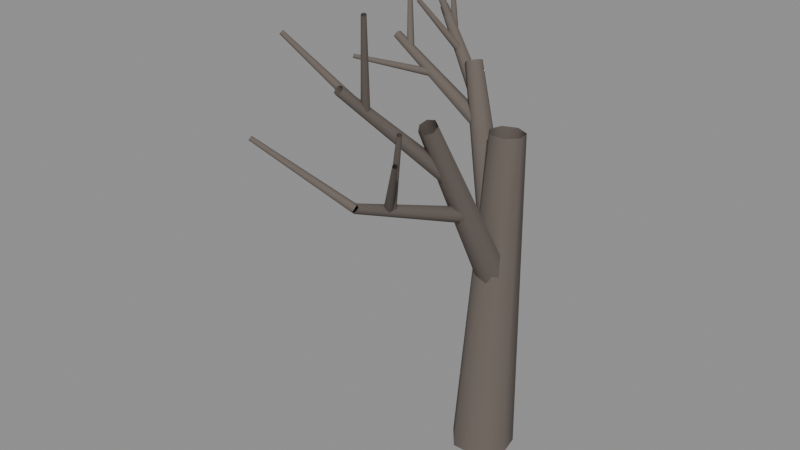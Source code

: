 # Source: tree_bare_01.blend  (saved by Blender 5.2.45; exported with 4.5.12 LTS)
import bpy
from mathutils import Matrix  # noqa: F401  (used for matrix-valued properties, if any)

bpy.ops.wm.read_factory_settings(use_empty=True)
scene = bpy.context.scene
scene.name = 'Scene'

# ---- materials (node trees are filled in below, after node groups)
mat_bark = bpy.data.materials.new('Bark')

# ---- material node trees
mat_bark.use_nodes = True; mat_bark.node_tree.nodes.clear()
_N = mat_bark.node_tree.nodes; _L = mat_bark.node_tree.links
n0 = _N.new('ShaderNodeBsdfPrincipled'); n0.name = 'Principled BSDF'; n0.location = (-200, 100)
n0.inputs[0].default_value = (0.14, 0.115, 0.1, 1.0)
n0.inputs[2].default_value = 0.95
n0.inputs[10].default_value = 0.005
n1 = _N.new('ShaderNodeOutputMaterial'); n1.name = 'Material Output'; n1.location = (200, 100)
_L.new(n0.outputs[0], n1.inputs[0])
n1.is_active_output = True

# ---- meshes
me_treemesh = bpy.data.meshes.new('TreeMesh')
me_treemesh.from_pydata([(0.0, 0.197, -0.01003), (-0.1542, 0.1229, -0.005149), (-0.1923, -0.04377, 0.003607), (-0.08558, -0.1775, 0.009647), (0.08558, -0.1775, 0.008423), (0.1923, -0.04391, 0.0008557), (0.1542, 0.1228, -0.007356), (0.01473, 0.2129, 2.048), (-0.07009, 0.1721, 2.051), (-0.09104, 0.08046, 2.055), (-0.03234, 0.006925, 2.059), (0.0618, 0.006891, 2.058), (0.1205, 0.08038, 2.054), (0.09955, 0.172, 2.049), (-0.09041, 0.05346, 1.133), (-0.05048, -0.01152, 1.094), (0.03358, -0.02442, 1.084), (0.09847, 0.02449, 1.111), (0.09533, 0.09837, 1.154), (0.02652, 0.1416, 1.181), (-0.05614, 0.1216, 1.171), (-0.01664, -0.6365, 2.321), (0.005321, -0.6722, 2.3), (0.05156, -0.6793, 2.294), (0.08725, -0.6524, 2.309), (0.08552, -0.6118, 2.333), (0.04767, -0.588, 2.348), (0.002206, -0.599, 2.342), (-0.01924, -0.4116, 1.959), (-0.007639, -0.4417, 1.931), (0.03124, -0.4582, 1.924), (0.06813, -0.4486, 1.944), (0.07525, -0.4202, 1.975), (0.04724, -0.3944, 1.994), (0.005185, -0.3906, 1.987), (-0.1645, -1.082, 2.602), (-0.1581, -1.099, 2.587), (-0.1368, -1.108, 2.583), (-0.1165, -1.103, 2.594), (-0.1126, -1.087, 2.611), (-0.128, -1.073, 2.621), (-0.1511, -1.071, 2.618), (-0.1196, -0.9572, 2.459), (-0.1012, -0.9641, 2.451), (-0.08273, -0.9535, 2.449), (-0.07806, -0.9335, 2.454), (-0.09074, -0.919, 2.464), (-0.1112, -0.9211, 2.47), (-0.1241, -0.938, 2.468), (0.06832, -1.155, 3.017), (0.07845, -1.158, 3.013), (0.08862, -1.153, 3.012), (0.09119, -1.142, 3.015), (0.08422, -1.134, 3.02), (0.07295, -1.135, 3.023), (0.06588, -1.144, 3.022), (-0.1157, -0.9382, 2.478), (-0.1237, -0.9517, 2.464), (-0.1185, -0.9721, 2.46), (-0.1039, -0.9841, 2.47), (-0.09099, -0.9786, 2.487), (-0.08947, -0.9598, 2.497), (-0.1005, -0.9418, 2.493), (-0.4772, -1.104, 2.823), (-0.4816, -1.111, 2.815), (-0.4787, -1.122, 2.813), (-0.4707, -1.129, 2.819), (-0.4636, -1.126, 2.828), (-0.4627, -1.115, 2.833), (-0.4688, -1.106, 2.831), (-0.02728, -0.2643, 1.691), (-0.009603, -0.2798, 1.655), (0.03183, -0.2859, 1.646), (0.06582, -0.2779, 1.671), (0.06677, -0.2619, 1.71), (0.03396, -0.2499, 1.735), (-0.007893, -0.251, 1.726), (-0.05553, -1.115, 2.034), (-0.04581, -1.123, 2.014), (-0.02302, -1.126, 2.009), (-0.004322, -1.122, 2.023), (-0.0038, -1.113, 2.045), (-0.02184, -1.107, 2.058), (-0.04486, -1.107, 2.053), (-0.02952, -0.8732, 1.928), (-0.01068, -0.8777, 1.919), (0.006451, -0.8651, 1.917), (0.008975, -0.8448, 1.923), (-0.005008, -0.8321, 1.933), (-0.02497, -0.8366, 1.94), (-0.03588, -0.8549, 1.937), (0.1842, -1.052, 2.451), (0.1946, -1.055, 2.446), (0.204, -1.048, 2.445), (0.2054, -1.037, 2.448), (0.1977, -1.03, 2.454), (0.1867, -1.032, 2.457), (0.1807, -1.042, 2.456), (-0.0318, -0.9002, 1.939), (-0.01511, -0.9035, 1.926), (0.001975, -0.8911, 1.923), (0.006588, -0.8722, 1.932), (-0.004744, -0.8611, 1.947), (-0.02349, -0.8662, 1.956), (-0.03553, -0.8836, 1.952), (0.2373, -1.147, 2.341), (0.2465, -1.149, 2.334), (0.2559, -1.142, 2.332), (0.2584, -1.132, 2.337), (0.2522, -1.126, 2.345), (0.2419, -1.128, 2.35), (0.2352, -1.138, 2.348), (-0.03976, -1.093, 2.033), (-0.04462, -1.106, 2.017), (-0.03725, -1.126, 2.013), (-0.02321, -1.137, 2.024), (-0.01307, -1.132, 2.042), (-0.01447, -1.114, 2.054), (-0.02635, -1.097, 2.05), (-0.486, -1.338, 2.355), (-0.4886, -1.345, 2.346), (-0.4846, -1.356, 2.344), (-0.4768, -1.362, 2.35), (-0.4713, -1.359, 2.36), (-0.472, -1.349, 2.366), (-0.4786, -1.34, 2.364), (0.06589, 0.1459, 1.28), (-0.01183, 0.1551, 1.245), (-0.07373, 0.0966, 1.237), (-0.07319, 0.01444, 1.261), (-0.01063, -0.02952, 1.299), (0.06685, -0.002188, 1.323), (0.1009, 0.07586, 1.315), (-0.3831, 0.4071, 2.31), (-0.4259, 0.4122, 2.291), (-0.4599, 0.3801, 2.286), (-0.4596, 0.3349, 2.299), (-0.4252, 0.3107, 2.32), (-0.3826, 0.3257, 2.334), (-0.3639, 0.3686, 2.329), (-0.2702, 0.3137, 1.97), (-0.2909, 0.297, 1.937), (-0.2995, 0.2559, 1.928), (-0.2893, 0.2213, 1.952), (-0.2681, 0.2194, 1.989), (-0.2519, 0.2515, 2.012), (-0.2528, 0.2935, 2.004), (-0.9629, 0.355, 2.368), (-0.9744, 0.3458, 2.349), (-0.9791, 0.3232, 2.345), (-0.9735, 0.3042, 2.358), (-0.9618, 0.3031, 2.378), (-0.9529, 0.3208, 2.391), (-0.9534, 0.3439, 2.386), (-0.6822, 0.3197, 2.196), (-0.6795, 0.3099, 2.177), (-0.6671, 0.2931, 2.172), (-0.6544, 0.2819, 2.185), (-0.6508, 0.2848, 2.206), (-0.6592, 0.2996, 2.219), (-0.6731, 0.3151, 2.215), (-1.042, 0.01222, 2.3), (-1.041, 0.006823, 2.289), (-1.034, -0.002429, 2.287), (-1.027, -0.008573, 2.294), (-1.025, -0.006982, 2.305), (-1.03, 0.001146, 2.313), (-1.037, 0.00969, 2.31), (-0.836, 0.3337, 2.304), (-0.8522, 0.3386, 2.291), (-0.8704, 0.3278, 2.288), (-0.8769, 0.3095, 2.297), (-0.8668, 0.2976, 2.311), (-0.8477, 0.3009, 2.32), (-0.834, 0.317, 2.317), (-1.048, 0.5679, 2.644), (-1.057, 0.5705, 2.636), (-1.067, 0.5646, 2.635), (-1.07, 0.5546, 2.64), (-1.065, 0.548, 2.648), (-1.054, 0.5498, 2.653), (-1.047, 0.5586, 2.651), (-0.3155, 0.3531, 2.126), (-0.3459, 0.3482, 2.096), (-0.3708, 0.3142, 2.089), (-0.3715, 0.2767, 2.109), (-0.3474, 0.2639, 2.142), (-0.3167, 0.2855, 2.163), (-0.3025, 0.3252, 2.155), (-0.7591, 0.5632, 2.532), (-0.7758, 0.5605, 2.515), (-0.7895, 0.5418, 2.511), (-0.7898, 0.5212, 2.522), (-0.7766, 0.5141, 2.541), (-0.7597, 0.526, 2.552), (-0.7519, 0.5479, 2.548), (-0.7172, 0.5332, 2.478), (-0.7331, 0.5218, 2.469), (-0.7348, 0.5006, 2.467), (-0.7209, 0.4855, 2.473), (-0.7019, 0.4878, 2.482), (-0.6921, 0.5059, 2.488), (-0.6989, 0.5261, 2.486), (-0.8756, 0.5023, 2.799), (-0.8844, 0.4961, 2.794), (-0.8853, 0.4844, 2.793), (-0.8776, 0.4761, 2.797), (-0.8672, 0.4774, 2.802), (-0.8618, 0.4873, 2.805), (-0.8656, 0.4984, 2.804), (-0.5629, 0.4399, 2.322), (-0.569, 0.4235, 2.309), (-0.559, 0.4048, 2.306), (-0.5406, 0.3979, 2.315), (-0.5276, 0.408, 2.329), (-0.5298, 0.4275, 2.337), (-0.5455, 0.4417, 2.334), (-0.7591, 0.2731, 2.633), (-0.7624, 0.2641, 2.626), (-0.7569, 0.2538, 2.624), (-0.7468, 0.25, 2.629), (-0.7397, 0.2556, 2.636), (-0.7409, 0.2663, 2.641), (-0.7495, 0.2741, 2.639), (-0.6211, 0.4851, 2.408), (-0.6342, 0.4864, 2.391), (-0.6517, 0.4748, 2.387), (-0.6605, 0.4593, 2.399), (-0.654, 0.4513, 2.418), (-0.637, 0.4571, 2.429), (-0.6224, 0.4721, 2.425), (-0.8323, 0.7234, 2.582), (-0.8395, 0.7241, 2.573), (-0.8491, 0.7177, 2.57), (-0.854, 0.7092, 2.577), (-0.8504, 0.7048, 2.587), (-0.841, 0.708, 2.594), (-0.833, 0.7162, 2.591)], [], [(0, 1, 8, 7), (1, 2, 9, 8), (2, 3, 10, 9), (3, 4, 11, 10), (4, 5, 12, 11), (5, 6, 13, 12), (6, 0, 7, 13), (14, 15, 22, 21), (15, 16, 23, 22), (16, 17, 24, 23), (17, 18, 25, 24), (18, 19, 26, 25), (19, 20, 27, 26), (20, 14, 21, 27), (28, 29, 36, 35), (29, 30, 37, 36), (30, 31, 38, 37), (31, 32, 39, 38), (32, 33, 40, 39), (33, 34, 41, 40), (34, 28, 35, 41), (42, 43, 50, 49), (43, 44, 51, 50), (44, 45, 52, 51), (45, 46, 53, 52), (46, 47, 54, 53), (47, 48, 55, 54), (48, 42, 49, 55), (56, 57, 64, 63), (57, 58, 65, 64), (58, 59, 66, 65), (59, 60, 67, 66), (60, 61, 68, 67), (61, 62, 69, 68), (62, 56, 63, 69), (70, 71, 78, 77), (71, 72, 79, 78), (72, 73, 80, 79), (73, 74, 81, 80), (74, 75, 82, 81), (75, 76, 83, 82), (76, 70, 77, 83), (84, 85, 92, 91), (85, 86, 93, 92), (86, 87, 94, 93), (87, 88, 95, 94), (88, 89, 96, 95), (89, 90, 97, 96), (90, 84, 91, 97), (98, 99, 106, 105), (99, 100, 107, 106), (100, 101, 108, 107), (101, 102, 109, 108), (102, 103, 110, 109), (103, 104, 111, 110), (104, 98, 105, 111), (112, 113, 120, 119), (113, 114, 121, 120), (114, 115, 122, 121), (115, 116, 123, 122), (116, 117, 124, 123), (117, 118, 125, 124), (118, 112, 119, 125), (126, 127, 134, 133), (127, 128, 135, 134), (128, 129, 136, 135), (129, 130, 137, 136), (130, 131, 138, 137), (131, 132, 139, 138), (132, 126, 133, 139), (140, 141, 148, 147), (141, 142, 149, 148), (142, 143, 150, 149), (143, 144, 151, 150), (144, 145, 152, 151), (145, 146, 153, 152), (146, 140, 147, 153), (154, 155, 162, 161), (155, 156, 163, 162), (156, 157, 164, 163), (157, 158, 165, 164), (158, 159, 166, 165), (159, 160, 167, 166), (160, 154, 161, 167), (168, 169, 176, 175), (169, 170, 177, 176), (170, 171, 178, 177), (171, 172, 179, 178), (172, 173, 180, 179), (173, 174, 181, 180), (174, 168, 175, 181), (182, 183, 190, 189), (183, 184, 191, 190), (184, 185, 192, 191), (185, 186, 193, 192), (186, 187, 194, 193), (187, 188, 195, 194), (188, 182, 189, 195), (196, 197, 204, 203), (197, 198, 205, 204), (198, 199, 206, 205), (199, 200, 207, 206), (200, 201, 208, 207), (201, 202, 209, 208), (202, 196, 203, 209), (210, 211, 218, 217), (211, 212, 219, 218), (212, 213, 220, 219), (213, 214, 221, 220), (214, 215, 222, 221), (215, 216, 223, 222), (216, 210, 217, 223), (224, 225, 232, 231), (225, 226, 233, 232), (226, 227, 234, 233), (227, 228, 235, 234), (228, 229, 236, 235), (229, 230, 237, 236), (230, 224, 231, 237)])
me_treemesh.polygons.foreach_set('use_smooth', [True] * 119)
me_treemesh.materials.append(mat_bark)
me_treemesh.update()

# ---- objects
ob_baretree = bpy.data.objects.new('BareTree', me_treemesh)

# ---- transforms, parenting, visibility, modifiers, constraints
ob_baretree.location = (0.0, 0.0, 0.0)

# ---- collection membership
scene.collection.objects.link(ob_baretree)

# ---- scene / render settings (as saved in the file)
scene.frame_start = 1; scene.frame_end = 250; scene.frame_set(1)
scene.render.engine = 'BLENDER_EEVEE_NEXT'
scene.render.bake_bias = 0.0
scene.render.bake_samples = 0
scene.render.compositor_device = 'GPU'
scene.eevee.use_volume_custom_range = False
scene.eevee.fast_gi_thickness_near = 0.1
scene.eevee.fast_gi_thickness_far = 0.0
scene.eevee.ray_tracing_options.screen_trace_thickness = 0.1
bpy.context.view_layer.update()

# ---- added for rendering (the .blend has no active camera and no usable light): camera, sun + grey world if the file has none
cam_auto = bpy.data.cameras.new('AutoCamera')
cam_auto.lens = 50.0
cam_auto.sensor_width = 36.0
cam_auto.clip_end = 1000.0
ob_auto_camera = bpy.data.objects.new('AutoCamera', cam_auto)
scene.collection.objects.link(ob_auto_camera)
ob_auto_camera.location = (3.21524, -4.66432, 4.40354)
ob_auto_camera.rotation_euler = (1.09748, -7.21219e-08, 0.694738)
scene.camera = ob_auto_camera
light_auto_sun = bpy.data.lights.new('AutoSun', 'SUN')
light_auto_sun.energy = 3.0
light_auto_sun.angle = 0.0523599
ob_auto_sun = bpy.data.objects.new('AutoSun', light_auto_sun)
scene.collection.objects.link(ob_auto_sun)
ob_auto_sun.rotation_euler = (0.872665, 0.174533, 0.523599)
if scene.world is None:
    world_auto = bpy.data.worlds.new('AutoWorld')
    world_auto.color = (0.3, 0.3, 0.3)
    scene.world = world_auto
bpy.context.view_layer.update()
